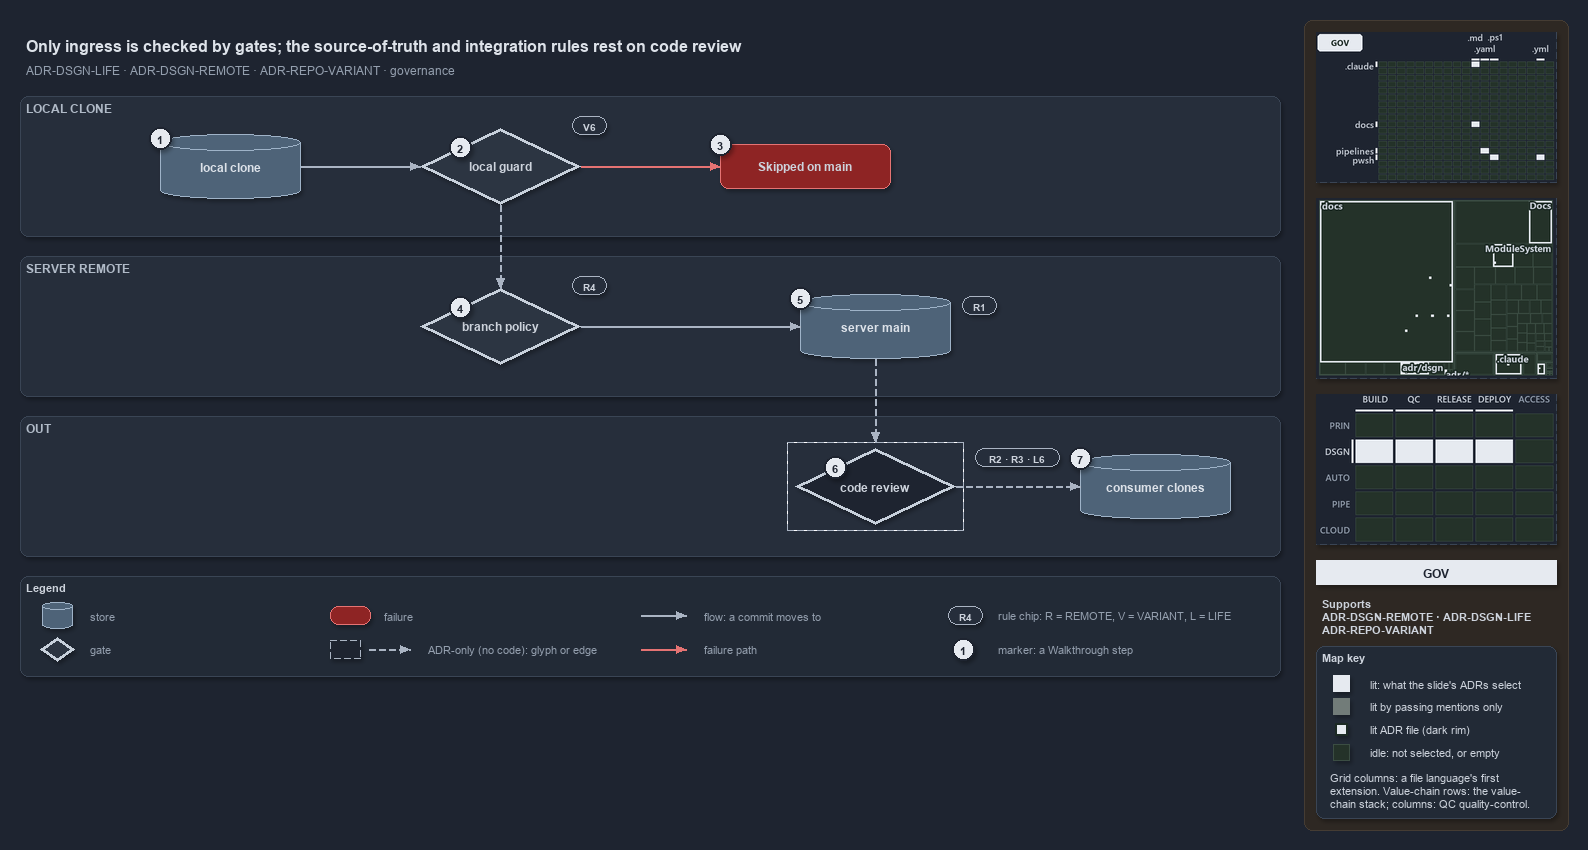

The diagram above was exported from draw.io. Its source (the exported page's mxGraphModel, read from the mxfile embedded in the PNG):
<mxGraphModel dx="1024" dy="768" grid="0" gridSize="10" guides="1" tooltips="1" connect="1" arrows="1" fold="1" page="1" pageScale="1" pageWidth="1572" pageHeight="680" background="#1E2430" math="0" shadow="1">
  <root>
    <mxCell id="0" />
    <mxCell id="1" parent="0" />
    <mxCell id="sidebar-bg" value="" style="rounded=1;arcSize=2;html=1;fillColor=#2E2823;strokeColor=#453C33;shadow=0;" vertex="1" parent="1">
      <mxGeometry x="1304" y="4" width="264" height="810" as="geometry" />
    </mxCell>
    <mxCell id="title" value="Only ingress is checked by gates; the source-of-truth and integration rules rest on code review" style="text;html=1;align=left;verticalAlign=middle;fontSize=16;fontStyle=1;fontColor=#DDE2E9;" vertex="1" parent="1">
      <mxGeometry x="20" y="14" width="1260" height="30" as="geometry" />
    </mxCell>
    <mxCell id="subtitle" value="ADR-DSGN-LIFE &amp;#183; ADR-DSGN-REMOTE &amp;#183; ADR-REPO-VARIANT &amp;#183; governance" style="text;html=1;align=left;verticalAlign=middle;fontSize=12;fontColor=#949FAE;" vertex="1" parent="1">
      <mxGeometry x="20" y="44" width="1240" height="20" as="geometry" />
    </mxCell>
    <mxCell id="band-local" value="LOCAL CLONE" style="rounded=1;html=1;arcSize=3;fillColor=#262E3B;strokeColor=#3A4555;verticalAlign=top;align=left;spacingLeft=8;fontStyle=1;fontSize=12;fontColor=#B0BAC7;" vertex="1" parent="1">
      <mxGeometry x="20" y="80" width="1260" height="140" as="geometry" />
    </mxCell>
    <mxCell id="band-server" value="SERVER REMOTE" style="rounded=1;html=1;arcSize=3;fillColor=#262E3B;strokeColor=#3A4555;verticalAlign=top;align=left;spacingLeft=8;fontStyle=1;fontSize=12;fontColor=#B0BAC7;" vertex="1" parent="1">
      <mxGeometry x="20" y="240" width="1260" height="140" as="geometry" />
    </mxCell>
    <mxCell id="band-out" value="OUT" style="rounded=1;html=1;arcSize=3;fillColor=#262E3B;strokeColor=#3A4555;verticalAlign=top;align=left;spacingLeft=8;fontStyle=1;fontSize=12;fontColor=#B0BAC7;" vertex="1" parent="1">
      <mxGeometry x="20" y="400" width="1260" height="140" as="geometry" />
    </mxCell>
    <mxCell id="clone" value="&lt;b&gt;local clone&lt;/b&gt;" style="shape=cylinder3;boundedLbl=1;backgroundOutline=1;size=8;whiteSpace=wrap;html=1;fillColor=#4E6378;strokeColor=#9FB3C8;fontSize=12;fontColor=#DDE2E9;" vertex="1" parent="1">
      <mxGeometry x="160" y="118" width="140" height="64" as="geometry" />
    </mxCell>
    <mxCell id="guard" value="&lt;b&gt;local guard&lt;/b&gt;" style="rhombus;whiteSpace=wrap;html=1;fillColor=#2C3542;strokeColor=#C7D0DB;strokeWidth=3;fontSize=12;fontColor=#CDD3DC;" vertex="1" parent="1">
      <mxGeometry x="420" y="112" width="160" height="76" as="geometry" />
    </mxCell>
    <mxCell id="skipped" value="&lt;b&gt;Skipped on main&lt;/b&gt;" style="rounded=1;whiteSpace=wrap;html=1;arcSize=20;fillColor=#8E2424;strokeColor=#E57373;fontSize=12;" vertex="1" parent="1">
      <mxGeometry x="720" y="128" width="170" height="44" as="geometry" />
    </mxCell>
    <mxCell id="policy" value="&lt;b&gt;branch policy&lt;/b&gt;" style="rhombus;whiteSpace=wrap;html=1;fillColor=#2C3542;strokeColor=#C7D0DB;strokeWidth=3;fontSize=12;fontColor=#CDD3DC;" vertex="1" parent="1">
      <mxGeometry x="420" y="272" width="160" height="76" as="geometry" />
    </mxCell>
    <mxCell id="main" value="&lt;b&gt;server main&lt;/b&gt;" style="shape=cylinder3;boundedLbl=1;backgroundOutline=1;size=8;whiteSpace=wrap;html=1;fillColor=#4E6378;strokeColor=#9FB3C8;fontSize=12;fontColor=#DDE2E9;" vertex="1" parent="1">
      <mxGeometry x="800" y="278" width="150" height="64" as="geometry" />
    </mxCell>
    <mxCell id="review" value="&lt;b&gt;code review&lt;/b&gt;" style="rhombus;whiteSpace=wrap;html=1;fillColor=#1E2430;strokeColor=#C7D0DB;strokeWidth=3;dashed=1;fontSize=12;fontColor=#CDD3DC;" vertex="1" parent="1">
      <mxGeometry x="795" y="432" width="160" height="76" as="geometry" />
    </mxCell>
    <mxCell id="frame-review" value="" style="rounded=0;html=1;fillColor=none;strokeColor=#AAB4C3;dashed=1;" vertex="1" parent="1">
      <mxGeometry x="787" y="426" width="176" height="88" as="geometry" />
    </mxCell>
    <mxCell id="consumers" value="&lt;b&gt;consumer clones&lt;/b&gt;" style="shape=cylinder3;boundedLbl=1;backgroundOutline=1;size=8;whiteSpace=wrap;html=1;fillColor=#4E6378;strokeColor=#9FB3C8;fontSize=12;fontColor=#DDE2E9;" vertex="1" parent="1">
      <mxGeometry x="1080" y="438" width="150" height="64" as="geometry" />
    </mxCell>
    <mxCell id="chip-guard" value="V6" style="rounded=1;arcSize=50;whiteSpace=wrap;html=1;fillColor=#262E3B;strokeColor=#AAB4C3;fontColor=#CDD3DC;fontStyle=1;fontSize=10.5;" vertex="1" parent="1">
      <mxGeometry x="572" y="100" width="34" height="18" as="geometry" />
    </mxCell>
    <mxCell id="chip-policy" value="R4" style="rounded=1;arcSize=50;whiteSpace=wrap;html=1;fillColor=#262E3B;strokeColor=#AAB4C3;fontColor=#CDD3DC;fontStyle=1;fontSize=10.5;" vertex="1" parent="1">
      <mxGeometry x="572" y="260" width="34" height="18" as="geometry" />
    </mxCell>
    <mxCell id="chip-main" value="R1" style="rounded=1;arcSize=50;whiteSpace=wrap;html=1;fillColor=#262E3B;strokeColor=#AAB4C3;fontColor=#CDD3DC;fontStyle=1;fontSize=10.5;" vertex="1" parent="1">
      <mxGeometry x="962" y="280" width="34" height="18" as="geometry" />
    </mxCell>
    <mxCell id="chip-review" value="R2 &amp;#183; R3 &amp;#183; L6" style="rounded=1;arcSize=50;whiteSpace=wrap;html=1;fillColor=#262E3B;strokeColor=#AAB4C3;fontColor=#CDD3DC;fontStyle=1;fontSize=10.5;" vertex="1" parent="1">
      <mxGeometry x="975" y="432" width="84" height="18" as="geometry" />
    </mxCell>
    <mxCell id="p-edge-clone-guard-a" value="" style="text;html=1;strokeColor=none;fillColor=none;" vertex="1" parent="1">
      <mxGeometry x="300" y="150" width="1" height="1" as="geometry" />
    </mxCell>
    <mxCell id="p-edge-clone-guard-b" value="" style="text;html=1;strokeColor=none;fillColor=none;" vertex="1" parent="1">
      <mxGeometry x="420" y="150" width="1" height="1" as="geometry" />
    </mxCell>
    <mxCell id="edge-clone-guard" value="" style="edgeStyle=orthogonalEdgeStyle;rounded=1;html=1;fontSize=10;endArrow=block;strokeColor=#AAB4C3;fontColor=#CDD3DC;shadow=0;" edge="1" parent="1" source="p-edge-clone-guard-a" target="p-edge-clone-guard-b">
      <mxGeometry relative="1" as="geometry" />
    </mxCell>
    <mxCell id="p-edge-guard-skipped-a" value="" style="text;html=1;strokeColor=none;fillColor=none;" vertex="1" parent="1">
      <mxGeometry x="580" y="150" width="1" height="1" as="geometry" />
    </mxCell>
    <mxCell id="p-edge-guard-skipped-b" value="" style="text;html=1;strokeColor=none;fillColor=none;" vertex="1" parent="1">
      <mxGeometry x="720" y="150" width="1" height="1" as="geometry" />
    </mxCell>
    <mxCell id="edge-guard-skipped" value="" style="edgeStyle=orthogonalEdgeStyle;rounded=1;html=1;fontSize=10;endArrow=block;strokeColor=#E57373;fontColor=#CDD3DC;shadow=0;" edge="1" parent="1" source="p-edge-guard-skipped-a" target="p-edge-guard-skipped-b">
      <mxGeometry relative="1" as="geometry" />
    </mxCell>
    <mxCell id="p-edge-guard-policy-a" value="" style="text;html=1;strokeColor=none;fillColor=none;" vertex="1" parent="1">
      <mxGeometry x="500" y="188" width="1" height="1" as="geometry" />
    </mxCell>
    <mxCell id="p-edge-guard-policy-b" value="" style="text;html=1;strokeColor=none;fillColor=none;" vertex="1" parent="1">
      <mxGeometry x="500" y="272" width="1" height="1" as="geometry" />
    </mxCell>
    <mxCell id="edge-guard-policy" value="" style="edgeStyle=orthogonalEdgeStyle;rounded=1;html=1;fontSize=10;endArrow=block;strokeColor=#AAB4C3;dashed=1;fontColor=#CDD3DC;shadow=0;" edge="1" parent="1" source="p-edge-guard-policy-a" target="p-edge-guard-policy-b">
      <mxGeometry relative="1" as="geometry" />
    </mxCell>
    <mxCell id="p-edge-policy-main-a" value="" style="text;html=1;strokeColor=none;fillColor=none;" vertex="1" parent="1">
      <mxGeometry x="580" y="310" width="1" height="1" as="geometry" />
    </mxCell>
    <mxCell id="p-edge-policy-main-b" value="" style="text;html=1;strokeColor=none;fillColor=none;" vertex="1" parent="1">
      <mxGeometry x="800" y="310" width="1" height="1" as="geometry" />
    </mxCell>
    <mxCell id="edge-policy-main" value="" style="edgeStyle=orthogonalEdgeStyle;rounded=1;html=1;fontSize=10;endArrow=block;strokeColor=#AAB4C3;fontColor=#CDD3DC;shadow=0;" edge="1" parent="1" source="p-edge-policy-main-a" target="p-edge-policy-main-b">
      <mxGeometry relative="1" as="geometry" />
    </mxCell>
    <mxCell id="p-edge-main-review-a" value="" style="text;html=1;strokeColor=none;fillColor=none;" vertex="1" parent="1">
      <mxGeometry x="875" y="342" width="1" height="1" as="geometry" />
    </mxCell>
    <mxCell id="p-edge-main-review-b" value="" style="text;html=1;strokeColor=none;fillColor=none;" vertex="1" parent="1">
      <mxGeometry x="875" y="426" width="1" height="1" as="geometry" />
    </mxCell>
    <mxCell id="edge-main-review" value="" style="edgeStyle=orthogonalEdgeStyle;rounded=1;html=1;fontSize=10;endArrow=block;strokeColor=#AAB4C3;dashed=1;fontColor=#CDD3DC;shadow=0;" edge="1" parent="1" source="p-edge-main-review-a" target="p-edge-main-review-b">
      <mxGeometry relative="1" as="geometry" />
    </mxCell>
    <mxCell id="p-edge-review-consumers-a" value="" style="text;html=1;strokeColor=none;fillColor=none;" vertex="1" parent="1">
      <mxGeometry x="955" y="470" width="1" height="1" as="geometry" />
    </mxCell>
    <mxCell id="p-edge-review-consumers-b" value="" style="text;html=1;strokeColor=none;fillColor=none;" vertex="1" parent="1">
      <mxGeometry x="1080" y="470" width="1" height="1" as="geometry" />
    </mxCell>
    <mxCell id="edge-review-consumers" value="" style="edgeStyle=orthogonalEdgeStyle;rounded=1;html=1;fontSize=10;endArrow=block;strokeColor=#AAB4C3;dashed=1;fontColor=#CDD3DC;shadow=0;" edge="1" parent="1" source="p-edge-review-consumers-a" target="p-edge-review-consumers-b">
      <mxGeometry relative="1" as="geometry" />
    </mxCell>
    <mxCell id="mark-1" value="1" style="ellipse;html=1;fillColor=#E6EAF0;strokeColor=#1E2430;strokeWidth=2;fontColor=#1E2430;fontStyle=1;fontSize=11;" vertex="1" parent="1">
      <mxGeometry x="149" y="111" width="22" height="22" as="geometry" />
    </mxCell>
    <mxCell id="mark-2" value="2" style="ellipse;html=1;fillColor=#E6EAF0;strokeColor=#1E2430;strokeWidth=2;fontColor=#1E2430;fontStyle=1;fontSize=11;" vertex="1" parent="1">
      <mxGeometry x="449.0" y="120.0" width="22" height="22" as="geometry" />
    </mxCell>
    <mxCell id="mark-3" value="3" style="ellipse;html=1;fillColor=#E6EAF0;strokeColor=#1E2430;strokeWidth=2;fontColor=#1E2430;fontStyle=1;fontSize=11;" vertex="1" parent="1">
      <mxGeometry x="709" y="117" width="22" height="22" as="geometry" />
    </mxCell>
    <mxCell id="mark-4" value="4" style="ellipse;html=1;fillColor=#E6EAF0;strokeColor=#1E2430;strokeWidth=2;fontColor=#1E2430;fontStyle=1;fontSize=11;" vertex="1" parent="1">
      <mxGeometry x="449.0" y="280.0" width="22" height="22" as="geometry" />
    </mxCell>
    <mxCell id="mark-5" value="5" style="ellipse;html=1;fillColor=#E6EAF0;strokeColor=#1E2430;strokeWidth=2;fontColor=#1E2430;fontStyle=1;fontSize=11;" vertex="1" parent="1">
      <mxGeometry x="789" y="271" width="22" height="22" as="geometry" />
    </mxCell>
    <mxCell id="mark-6" value="6" style="ellipse;html=1;fillColor=#E6EAF0;strokeColor=#1E2430;strokeWidth=2;fontColor=#1E2430;fontStyle=1;fontSize=11;" vertex="1" parent="1">
      <mxGeometry x="824.0" y="440.0" width="22" height="22" as="geometry" />
    </mxCell>
    <mxCell id="mark-7" value="7" style="ellipse;html=1;fillColor=#E6EAF0;strokeColor=#1E2430;strokeWidth=2;fontColor=#1E2430;fontStyle=1;fontSize=11;" vertex="1" parent="1">
      <mxGeometry x="1069" y="431" width="22" height="22" as="geometry" />
    </mxCell>
    <mxCell id="legend" value="&lt;b&gt;Legend&lt;/b&gt;" style="rounded=1;whiteSpace=wrap;html=1;arcSize=6;fillColor=#222A36;strokeColor=#3A4555;align=left;verticalAlign=top;spacing=8;fontSize=11;fontColor=#CDD3DC;" vertex="1" parent="1">
      <mxGeometry x="20" y="560" width="1260" height="100" as="geometry" />
    </mxCell>
    <mxCell id="legend-0" value="" style="shape=cylinder3;boundedLbl=1;backgroundOutline=1;size=8;whiteSpace=wrap;html=1;fillColor=#4E6378;strokeColor=#9FB3C8;fontSize=12;fontColor=#DDE2E9;" vertex="1" parent="1">
      <mxGeometry x="42" y="586" width="30" height="26" as="geometry" />
    </mxCell>
    <mxCell id="legend-0-text" value="store" style="text;html=1;align=left;verticalAlign=middle;fontSize=11;fontColor=#949FAE;" vertex="1" parent="1">
      <mxGeometry x="84" y="589" width="260" height="20" as="geometry" />
    </mxCell>
    <mxCell id="legend-1" value="" style="rhombus;whiteSpace=wrap;html=1;fillColor=#2C3542;strokeColor=#C7D0DB;strokeWidth=3;fontSize=12;fontColor=#CDD3DC;" vertex="1" parent="1">
      <mxGeometry x="40" y="621" width="34" height="24" as="geometry" />
    </mxCell>
    <mxCell id="legend-1-text" value="gate" style="text;html=1;align=left;verticalAlign=middle;fontSize=11;fontColor=#949FAE;" vertex="1" parent="1">
      <mxGeometry x="84" y="623" width="260" height="20" as="geometry" />
    </mxCell>
    <mxCell id="legend-2" value="" style="rounded=1;whiteSpace=wrap;html=1;arcSize=20;fillColor=#8E2424;strokeColor=#E57373;fontSize=12;" vertex="1" parent="1">
      <mxGeometry x="330" y="590" width="40" height="18" as="geometry" />
    </mxCell>
    <mxCell id="legend-2-text" value="failure" style="text;html=1;align=left;verticalAlign=middle;fontSize=11;fontColor=#949FAE;" vertex="1" parent="1">
      <mxGeometry x="378" y="589" width="260" height="20" as="geometry" />
    </mxCell>
    <mxCell id="legend-3" value="" style="rounded=0;html=1;fillColor=#1E2430;strokeColor=#AAB4C3;dashed=1;" vertex="1" parent="1">
      <mxGeometry x="330" y="624" width="30" height="18" as="geometry" />
    </mxCell>
    <mxCell id="p-legend-3e-a" value="" style="text;html=1;strokeColor=none;fillColor=none;" vertex="1" parent="1">
      <mxGeometry x="368" y="633" width="1" height="1" as="geometry" />
    </mxCell>
    <mxCell id="p-legend-3e-b" value="" style="text;html=1;strokeColor=none;fillColor=none;" vertex="1" parent="1">
      <mxGeometry x="410" y="633" width="1" height="1" as="geometry" />
    </mxCell>
    <mxCell id="legend-3e" value="" style="edgeStyle=orthogonalEdgeStyle;rounded=1;html=1;fontSize=10;endArrow=block;strokeColor=#AAB4C3;dashed=1;fontColor=#CDD3DC;shadow=0;" edge="1" parent="1" source="p-legend-3e-a" target="p-legend-3e-b">
      <mxGeometry relative="1" as="geometry" />
    </mxCell>
    <mxCell id="legend-3-text" value="ADR-only (no code): glyph or edge" style="text;html=1;align=left;verticalAlign=middle;fontSize=11;fontColor=#949FAE;" vertex="1" parent="1">
      <mxGeometry x="422" y="623" width="260" height="20" as="geometry" />
    </mxCell>
    <mxCell id="p-legend-4-a" value="" style="text;html=1;strokeColor=none;fillColor=none;" vertex="1" parent="1">
      <mxGeometry x="640" y="599" width="1" height="1" as="geometry" />
    </mxCell>
    <mxCell id="p-legend-4-b" value="" style="text;html=1;strokeColor=none;fillColor=none;" vertex="1" parent="1">
      <mxGeometry x="686" y="599" width="1" height="1" as="geometry" />
    </mxCell>
    <mxCell id="legend-4" value="" style="edgeStyle=orthogonalEdgeStyle;rounded=1;html=1;fontSize=10;endArrow=block;strokeColor=#AAB4C3;fontColor=#CDD3DC;shadow=0;" edge="1" parent="1" source="p-legend-4-a" target="p-legend-4-b">
      <mxGeometry relative="1" as="geometry" />
    </mxCell>
    <mxCell id="legend-4-text" value="flow: a commit moves to" style="text;html=1;align=left;verticalAlign=middle;fontSize=11;fontColor=#949FAE;" vertex="1" parent="1">
      <mxGeometry x="698" y="589" width="260" height="20" as="geometry" />
    </mxCell>
    <mxCell id="p-legend-5-a" value="" style="text;html=1;strokeColor=none;fillColor=none;" vertex="1" parent="1">
      <mxGeometry x="640" y="633" width="1" height="1" as="geometry" />
    </mxCell>
    <mxCell id="p-legend-5-b" value="" style="text;html=1;strokeColor=none;fillColor=none;" vertex="1" parent="1">
      <mxGeometry x="686" y="633" width="1" height="1" as="geometry" />
    </mxCell>
    <mxCell id="legend-5" value="" style="edgeStyle=orthogonalEdgeStyle;rounded=1;html=1;fontSize=10;endArrow=block;strokeColor=#E57373;fontColor=#CDD3DC;shadow=0;" edge="1" parent="1" source="p-legend-5-a" target="p-legend-5-b">
      <mxGeometry relative="1" as="geometry" />
    </mxCell>
    <mxCell id="legend-5-text" value="failure path" style="text;html=1;align=left;verticalAlign=middle;fontSize=11;fontColor=#949FAE;" vertex="1" parent="1">
      <mxGeometry x="698" y="623" width="260" height="20" as="geometry" />
    </mxCell>
    <mxCell id="legend-6" value="R4" style="rounded=1;arcSize=50;whiteSpace=wrap;html=1;fillColor=#262E3B;strokeColor=#AAB4C3;fontColor=#CDD3DC;fontStyle=1;fontSize=10.5;" vertex="1" parent="1">
      <mxGeometry x="948" y="590" width="34" height="18" as="geometry" />
    </mxCell>
    <mxCell id="legend-6-text" value="rule chip: R = REMOTE, V = VARIANT, L = LIFE" style="text;html=1;align=left;verticalAlign=middle;fontSize=11;fontColor=#949FAE;" vertex="1" parent="1">
      <mxGeometry x="992" y="589" width="260" height="20" as="geometry" />
    </mxCell>
    <mxCell id="legend-7" value="1" style="ellipse;html=1;fillColor=#E6EAF0;strokeColor=#1E2430;strokeWidth=2;fontColor=#1E2430;fontStyle=1;fontSize=11;" vertex="1" parent="1">
      <mxGeometry x="952" y="622" width="22" height="22" as="geometry" />
    </mxCell>
    <mxCell id="legend-7-text" value="marker: a Walkthrough step" style="text;html=1;align=left;verticalAlign=middle;fontSize=11;fontColor=#949FAE;" vertex="1" parent="1">
      <mxGeometry x="992" y="623" width="260" height="20" as="geometry" />
    </mxCell>
    <mxCell id="minimap-grid" value="" style="shape=image;html=1;imageAspect=0;aspect=fixed;verticalLabelPosition=bottom;strokeColor=#3A4555;dashed=1;fillColor=#222A36;image=data:image/png,(base64 omitted: 10912 chars);" vertex="1" parent="1">
      <mxGeometry x="1316" y="16" width="240" height="150" as="geometry" />
    </mxCell>
    <mxCell id="minimap-tree" value="" style="shape=image;html=1;imageAspect=0;aspect=fixed;verticalLabelPosition=bottom;strokeColor=#3A4555;dashed=1;fillColor=#222A36;image=data:image/png,(base64 omitted: 15824 chars);" vertex="1" parent="1">
      <mxGeometry x="1316" y="182" width="240" height="180" as="geometry" />
    </mxCell>
    <mxCell id="minimap-chain" value="" style="shape=image;html=1;imageAspect=0;aspect=fixed;verticalLabelPosition=bottom;strokeColor=#3A4555;dashed=1;fillColor=#222A36;image=data:image/png,(base64 omitted: 13300 chars);" vertex="1" parent="1">
      <mxGeometry x="1316" y="378" width="240" height="150" as="geometry" />
    </mxCell>
    <mxCell id="lens-badge" value="GOV" style="rounded=0;whiteSpace=wrap;html=1;align=center;verticalAlign=middle;fontSize=12;fontStyle=1;fontColor=#1E2430;fillColor=#E6EAF0;strokeColor=none;" vertex="1" parent="1">
      <mxGeometry x="1316" y="544" width="240" height="24" as="geometry" />
    </mxCell>
    <mxCell id="supports" value="&lt;b&gt;Supports&lt;/b&gt;&lt;br&gt;ADR-DSGN-REMOTE &amp;#183; ADR-DSGN-LIFE&lt;br&gt;ADR-REPO-VARIANT" style="text;html=1;whiteSpace=wrap;align=left;verticalAlign=top;fontSize=11;fontColor=#CDD3DC;" vertex="1" parent="1">
      <mxGeometry x="1316" y="576" width="240" height="46" as="geometry" />
    </mxCell>
    <mxCell id="mapkey" value="&lt;b&gt;Map key&lt;/b&gt;" style="rounded=1;arcSize=6;whiteSpace=wrap;html=1;align=left;verticalAlign=top;fontSize=11;fontColor=#CDD3DC;fillColor=#222A36;strokeColor=#3A4555;spacingLeft=8;spacingTop=2;" vertex="1" parent="1">
      <mxGeometry x="1316" y="630" width="240" height="172" as="geometry" />
    </mxCell>
    <mxCell id="mapkey-lit" value="" style="rounded=0;html=1;fillColor=#E6EAF0;strokeColor=#E6EAF0;" vertex="1" parent="1">
      <mxGeometry x="1333.0" y="659.0" width="16" height="16" as="geometry" />
    </mxCell>
    <mxCell id="mapkey-lit-text" value="lit: what the slide's ADRs select" style="text;html=1;align=left;verticalAlign=middle;fontSize=11;fontColor=#CDD3DC;" vertex="1" parent="1">
      <mxGeometry x="1364" y="657" width="184" height="20" as="geometry" />
    </mxCell>
    <mxCell id="mapkey-touched" value="" style="rounded=0;html=1;fillColor=#727C79;strokeColor=#727C79;" vertex="1" parent="1">
      <mxGeometry x="1333.0" y="682.0" width="16" height="16" as="geometry" />
    </mxCell>
    <mxCell id="mapkey-touched-text" value="lit by passing mentions only" style="text;html=1;align=left;verticalAlign=middle;fontSize=11;fontColor=#CDD3DC;" vertex="1" parent="1">
      <mxGeometry x="1364" y="680" width="184" height="20" as="geometry" />
    </mxCell>
    <mxCell id="mapkey-adr" value="" style="rounded=0;html=1;fillColor=#E6EAF0;strokeColor=#1C2A24;strokeWidth=2;" vertex="1" parent="1">
      <mxGeometry x="1335.0" y="707.0" width="12" height="12" as="geometry" />
    </mxCell>
    <mxCell id="mapkey-adr-text" value="lit ADR file (dark rim)" style="text;html=1;align=left;verticalAlign=middle;fontSize=11;fontColor=#CDD3DC;" vertex="1" parent="1">
      <mxGeometry x="1364" y="703" width="184" height="20" as="geometry" />
    </mxCell>
    <mxCell id="mapkey-idle" value="" style="rounded=0;html=1;fillColor=#243229;strokeColor=#3B4D43;" vertex="1" parent="1">
      <mxGeometry x="1333.0" y="728.0" width="16" height="16" as="geometry" />
    </mxCell>
    <mxCell id="mapkey-idle-text" value="idle: not selected, or empty" style="text;html=1;align=left;verticalAlign=middle;fontSize=11;fontColor=#CDD3DC;" vertex="1" parent="1">
      <mxGeometry x="1364" y="726" width="184" height="20" as="geometry" />
    </mxCell>
    <mxCell id="mapkey-codes" value="Grid columns: a file language's first&lt;br&gt;extension. Value-chain rows: the value-&lt;br&gt;chain stack; columns: QC quality-control." style="text;html=1;align=left;verticalAlign=top;whiteSpace=wrap;fontSize=11;fontColor=#CDD3DC;" vertex="1" parent="1">
      <mxGeometry x="1324" y="750" width="224" height="46" as="geometry" />
    </mxCell>
  </root>
</mxGraphModel>